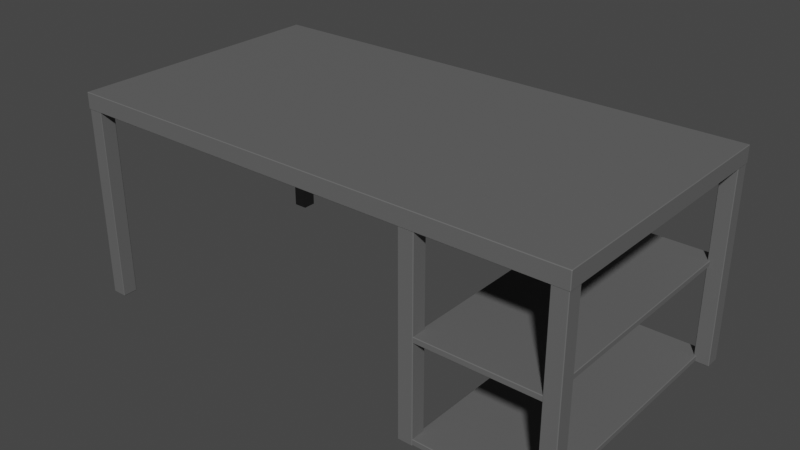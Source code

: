 # Source: ComputerDesk1.blend  (saved by Blender 3.2.14; exported with 4.5.12 LTS)
import bpy
from mathutils import Matrix  # noqa: F401  (used for matrix-valued properties, if any)

bpy.ops.wm.read_factory_settings(use_empty=True)
scene = bpy.context.scene
scene.name = 'Scene'

# ---- collections
col_collection = bpy.data.collections.new('Collection'); scene.collection.children.link(col_collection)

# ---- materials (node trees are filled in below, after node groups)
mat_metalcomputerdesk1 = bpy.data.materials.new('MetalComputerDesk1')
mat_metalcomputerdesk1.use_transparent_shadow = False

# ---- material node trees
mat_metalcomputerdesk1.use_nodes = True; mat_metalcomputerdesk1.node_tree.nodes.clear()
_N = mat_metalcomputerdesk1.node_tree.nodes; _L = mat_metalcomputerdesk1.node_tree.links
n0 = _N.new('ShaderNodeBsdfPrincipled'); n0.name = 'Principled BSDF'; n0.location = (10, 300)
n0.distribution = 'GGX'
n0.subsurface_method = 'RANDOM_WALK_SKIN'
n0.inputs[0].default_value = (0.1248, 0.1248, 0.1248, 1.0)
n0.inputs[3].default_value = 1.45
n0.inputs[27].default_value = (0.0, 0.0, 0.0, 1.0)
n0.inputs[28].default_value = 1.0
n1 = _N.new('ShaderNodeOutputMaterial'); n1.name = 'Material Output'; n1.location = (300, 300)
_L.new(n0.outputs[0], n1.inputs[0])
n1.is_active_output = True

# ---- world
world_world = bpy.data.worlds.new('World'); scene.world = world_world
world_world.use_nodes = True; world_world.node_tree.nodes.clear()
_N = world_world.node_tree.nodes; _L = world_world.node_tree.links
n0 = _N.new('ShaderNodeOutputWorld'); n0.name = 'World Output'; n0.location = (300, 300)
n1 = _N.new('ShaderNodeBackground'); n1.name = 'Background'; n1.location = (10, 300)
n1.inputs[0].default_value = (0.05088, 0.05088, 0.05088, 1.0)
_L.new(n1.outputs[0], n0.inputs[0])
n0.is_active_output = True
world_world.color = (0.05088, 0.05088, 0.05088)
world_world.use_sun_shadow = False
world_world.sun_shadow_jitter_overblur = 0.0

# ---- meshes
me_cube = bpy.data.meshes.new('Cube')
me_cube.from_pydata([(-1.142, -0.4757, 0.3324), (-1.142, -0.4776, 0.3342), (-1.143, -0.4757, 0.3342), (-1.142, -0.4776, 0.3892), (-1.142, -0.4757, 0.3911), (-1.143, -0.4757, 0.3892), (-1.142, 0.4744, 0.3324), (-1.143, 0.4744, 0.3342), (-1.142, 0.4762, 0.3342), (-1.142, 0.4744, 0.3911), (-1.142, 0.4762, 0.3892), (-1.143, 0.4744, 0.3892), (0.6706, -0.4757, 0.3324), (0.6724, -0.4757, 0.3342), (0.6706, -0.4776, 0.3342), (0.6706, -0.4757, 0.3911), (0.6706, -0.4776, 0.3892), (0.6724, -0.4757, 0.3892), (0.6706, 0.4744, 0.3324), (0.6706, 0.4762, 0.3342), (0.6724, 0.4744, 0.3342), (0.6706, 0.4744, 0.3911), (0.6724, 0.4744, 0.3892), (0.6706, 0.4762, 0.3892), (0.1535, -0.4741, -0.3481), (0.1535, -0.476, -0.3462), (0.1516, -0.4741, -0.3462), (0.1535, -0.476, 0.3354), (0.1535, -0.4741, 0.3372), (0.1516, -0.4741, 0.3354), (0.1535, -0.4248, -0.3481), (0.1516, -0.4248, -0.3462), (0.1535, -0.423, -0.3462), (0.1535, -0.4248, 0.3372), (0.1535, -0.423, 0.3354), (0.1516, -0.4248, 0.3354), (0.2027, -0.4741, -0.3481), (0.2046, -0.4741, -0.3462), (0.2027, -0.476, -0.3462), (0.2027, -0.4741, 0.3372), (0.2027, -0.476, 0.3354), (0.2046, -0.4741, 0.3354), (0.2027, -0.4248, -0.3481), (0.2027, -0.423, -0.3462), (0.2046, -0.4248, -0.3462), (0.2027, -0.4248, 0.3372), (0.2046, -0.4248, 0.3354), (0.2027, -0.423, 0.3354), (0.6184, 0.4256, -0.3481), (0.6184, 0.4237, -0.3462), (0.6166, 0.4256, -0.3462), (0.6184, 0.4237, 0.3354), (0.6184, 0.4256, 0.3372), (0.6166, 0.4256, 0.3354), (0.6184, 0.4749, -0.3481), (0.6166, 0.4749, -0.3462), (0.6184, 0.4767, -0.3462), (0.6184, 0.4749, 0.3372), (0.6184, 0.4767, 0.3354), (0.6166, 0.4749, 0.3354), (0.6677, 0.4256, -0.3481), (0.6696, 0.4256, -0.3462), (0.6677, 0.4237, -0.3462), (0.6677, 0.4256, 0.3372), (0.6677, 0.4237, 0.3354), (0.6696, 0.4256, 0.3354), (0.6677, 0.4749, -0.3481), (0.6677, 0.4767, -0.3462), (0.6696, 0.4749, -0.3462), (0.6677, 0.4749, 0.3372), (0.6696, 0.4749, 0.3354), (0.6677, 0.4767, 0.3354), (0.6184, -0.4741, -0.3481), (0.6184, -0.476, -0.3462), (0.6166, -0.4741, -0.3462), (0.6184, -0.476, 0.3354), (0.6184, -0.4741, 0.3372), (0.6166, -0.4741, 0.3354), (0.6184, -0.4248, -0.3481), (0.6166, -0.4248, -0.3462), (0.6184, -0.423, -0.3462), (0.6184, -0.4248, 0.3372), (0.6184, -0.423, 0.3354), (0.6166, -0.4248, 0.3354), (0.6677, -0.4741, -0.3481), (0.6696, -0.4741, -0.3462), (0.6677, -0.476, -0.3462), (0.6677, -0.4741, 0.3372), (0.6677, -0.476, 0.3354), (0.6696, -0.4741, 0.3354), (0.6677, -0.4248, -0.3481), (0.6677, -0.423, -0.3462), (0.6696, -0.4248, -0.3462), (0.6677, -0.4248, 0.3372), (0.6696, -0.4248, 0.3354), (0.6677, -0.423, 0.3354), (-1.089, 0.4256, -0.3481), (-1.088, 0.4256, -0.3462), (-1.089, 0.4237, -0.3462), (-1.089, 0.4237, 0.3354), (-1.088, 0.4256, 0.3354), (-1.089, 0.4256, 0.3372), (-1.089, 0.4749, -0.3481), (-1.089, 0.4767, -0.3462), (-1.088, 0.4749, -0.3462), (-1.089, 0.4749, 0.3372), (-1.088, 0.4749, 0.3354), (-1.089, 0.4767, 0.3354), (-1.139, 0.4256, -0.3481), (-1.139, 0.4237, -0.3462), (-1.141, 0.4256, -0.3462), (-1.139, 0.4256, 0.3372), (-1.141, 0.4256, 0.3354), (-1.139, 0.4237, 0.3354), (-1.139, 0.4749, -0.3481), (-1.141, 0.4749, -0.3462), (-1.139, 0.4767, -0.3462), (-1.139, 0.4749, 0.3372), (-1.139, 0.4767, 0.3354), (-1.141, 0.4749, 0.3354), (-1.089, -0.4741, -0.3481), (-1.088, -0.4741, -0.3462), (-1.089, -0.476, -0.3462), (-1.089, -0.476, 0.3354), (-1.088, -0.4741, 0.3354), (-1.089, -0.4741, 0.3372), (-1.089, -0.4248, -0.3481), (-1.089, -0.423, -0.3462), (-1.088, -0.4248, -0.3462), (-1.089, -0.4248, 0.3372), (-1.088, -0.4248, 0.3354), (-1.089, -0.423, 0.3354), (-1.139, -0.4741, -0.3481), (-1.139, -0.476, -0.3462), (-1.141, -0.4741, -0.3462), (-1.139, -0.4741, 0.3372), (-1.141, -0.4741, 0.3354), (-1.139, -0.476, 0.3354), (-1.139, -0.4248, -0.3481), (-1.141, -0.4248, -0.3462), (-1.139, -0.423, -0.3462), (-1.139, -0.4248, 0.3372), (-1.139, -0.423, 0.3354), (-1.141, -0.4248, 0.3354), (0.1535, 0.4256, -0.3481), (0.1535, 0.4237, -0.3462), (0.1516, 0.4256, -0.3462), (0.1535, 0.4237, 0.3354), (0.1535, 0.4256, 0.3372), (0.1516, 0.4256, 0.3354), (0.1535, 0.4749, -0.3481), (0.1516, 0.4749, -0.3462), (0.1535, 0.4767, -0.3462), (0.1535, 0.4749, 0.3372), (0.1535, 0.4767, 0.3354), (0.1516, 0.4749, 0.3354), (0.2027, 0.4256, -0.3481), (0.2046, 0.4256, -0.3462), (0.2027, 0.4237, -0.3462), (0.2027, 0.4256, 0.3372), (0.2027, 0.4237, 0.3354), (0.2046, 0.4256, 0.3354), (0.2027, 0.4749, -0.3481), (0.2027, 0.4767, -0.3462), (0.2046, 0.4749, -0.3462), (0.2027, 0.4749, 0.3372), (0.2046, 0.4749, 0.3354), (0.2027, 0.4767, 0.3354), (0.1978, -0.4731, -0.3451), (0.1978, -0.4749, -0.3433), (0.1959, -0.4731, -0.3433), (0.1978, -0.4749, -0.3269), (0.1978, -0.4731, -0.325), (0.1959, -0.4731, -0.3269), (0.1978, 0.4716, -0.3451), (0.1959, 0.4716, -0.3433), (0.1978, 0.4734, -0.3433), (0.1978, 0.4716, -0.325), (0.1978, 0.4734, -0.3269), (0.1959, 0.4716, -0.3269), (0.6234, -0.4731, -0.3451), (0.6253, -0.4731, -0.3433), (0.6234, -0.4749, -0.3433), (0.6234, -0.4731, -0.325), (0.6234, -0.4749, -0.3269), (0.6253, -0.4731, -0.3269), (0.6234, 0.4716, -0.3451), (0.6234, 0.4734, -0.3433), (0.6253, 0.4716, -0.3433), (0.6234, 0.4716, -0.325), (0.6253, 0.4716, -0.3269), (0.6234, 0.4734, -0.3269), (0.1978, -0.4731, -0.004113), (0.1978, -0.4749, -0.002265), (0.1959, -0.4731, -0.002265), (0.1978, -0.4749, 0.01412), (0.1978, -0.4731, 0.01597), (0.1959, -0.4731, 0.01412), (0.1978, 0.4716, -0.004113), (0.1959, 0.4716, -0.002265), (0.1978, 0.4734, -0.002265), (0.1978, 0.4716, 0.01597), (0.1978, 0.4734, 0.01412), (0.1959, 0.4716, 0.01412), (0.6234, -0.4731, -0.004113), (0.6253, -0.4731, -0.002265), (0.6234, -0.4749, -0.002265), (0.6234, -0.4731, 0.01597), (0.6234, -0.4749, 0.01412), (0.6253, -0.4731, 0.01412), (0.6234, 0.4716, -0.004113), (0.6234, 0.4734, -0.002265), (0.6253, 0.4716, -0.002265), (0.6234, 0.4716, 0.01597), (0.6253, 0.4716, 0.01412), (0.6234, 0.4734, 0.01412)], [], [(14, 16, 3, 1), (20, 22, 17, 13), (30, 42, 36, 24), (21, 9, 4, 15), (2, 5, 11, 7), (8, 10, 23, 19), (38, 40, 27, 25), (44, 46, 41, 37), (54, 66, 60, 48), (45, 33, 28, 39), (26, 29, 35, 31), (32, 34, 47, 43), (62, 64, 51, 49), (68, 70, 65, 61), (78, 90, 84, 72), (69, 57, 52, 63), (50, 53, 59, 55), (56, 58, 71, 67), (86, 88, 75, 73), (92, 94, 89, 85), (102, 96, 108, 114), (93, 81, 76, 87), (74, 77, 83, 79), (80, 82, 95, 91), (109, 98, 99, 113), (115, 110, 112, 119), (126, 120, 132, 138), (117, 111, 101, 105), (97, 104, 106, 100), (103, 116, 118, 107), (133, 122, 123, 137), (139, 134, 136, 143), (150, 162, 156, 144), (141, 135, 125, 129), (121, 128, 130, 124), (127, 140, 142, 131), (158, 160, 147, 145), (164, 166, 161, 157), (174, 186, 180, 168), (165, 153, 148, 159), (146, 149, 155, 151), (152, 154, 167, 163), (182, 184, 171, 169), (188, 190, 185, 181), (198, 210, 204, 192), (189, 177, 172, 183), (170, 173, 179, 175), (176, 178, 191, 187), (206, 208, 195, 193), (212, 214, 209, 205), (213, 201, 196, 207), (194, 197, 203, 199), (200, 202, 215, 211), (0, 1, 2), (3, 4, 5), (6, 7, 8), (9, 10, 11), (12, 13, 14), (15, 16, 17), (18, 19, 20), (21, 22, 23), (24, 25, 26), (27, 28, 29), (30, 31, 32), (33, 34, 35), (36, 37, 38), (39, 40, 41), (42, 43, 44), (45, 46, 47), (48, 49, 50), (51, 52, 53), (54, 55, 56), (57, 58, 59), (60, 61, 62), (63, 64, 65), (66, 67, 68), (69, 70, 71), (72, 73, 74), (75, 76, 77), (78, 79, 80), (81, 82, 83), (84, 85, 86), (87, 88, 89), (90, 91, 92), (93, 94, 95), (96, 97, 98), (99, 100, 101), (102, 103, 104), (105, 106, 107), (108, 109, 110), (111, 112, 113), (114, 115, 116), (117, 118, 119), (120, 121, 122), (123, 124, 125), (126, 127, 128), (129, 130, 131), (132, 133, 134), (135, 136, 137), (138, 139, 140), (141, 142, 143), (144, 145, 146), (147, 148, 149), (150, 151, 152), (153, 154, 155), (156, 157, 158), (159, 160, 161), (162, 163, 164), (165, 166, 167), (168, 169, 170), (171, 172, 173), (174, 175, 176), (177, 178, 179), (180, 181, 182), (183, 184, 185), (186, 187, 188), (189, 190, 191), (192, 193, 194), (195, 196, 197), (198, 199, 200), (201, 202, 203), (204, 205, 206), (207, 208, 209), (210, 211, 212), (213, 214, 215), (6, 0, 2, 7), (1, 3, 5, 2), (4, 9, 11, 5), (10, 8, 7, 11), (18, 6, 8, 19), (9, 21, 23, 10), (22, 20, 19, 23), (12, 18, 20, 13), (21, 15, 17, 22), (16, 14, 13, 17), (0, 12, 14, 1), (15, 4, 3, 16), (30, 24, 26, 31), (25, 27, 29, 26), (28, 33, 35, 29), (34, 32, 31, 35), (42, 30, 32, 43), (33, 45, 47, 34), (46, 44, 43, 47), (36, 42, 44, 37), (45, 39, 41, 46), (40, 38, 37, 41), (24, 36, 38, 25), (39, 28, 27, 40), (54, 48, 50, 55), (49, 51, 53, 50), (52, 57, 59, 53), (58, 56, 55, 59), (66, 54, 56, 67), (57, 69, 71, 58), (70, 68, 67, 71), (60, 66, 68, 61), (69, 63, 65, 70), (64, 62, 61, 65), (48, 60, 62, 49), (63, 52, 51, 64), (78, 72, 74, 79), (73, 75, 77, 74), (76, 81, 83, 77), (82, 80, 79, 83), (90, 78, 80, 91), (81, 93, 95, 82), (94, 92, 91, 95), (84, 90, 92, 85), (93, 87, 89, 94), (88, 86, 85, 89), (72, 84, 86, 73), (87, 76, 75, 88), (104, 97, 96, 102), (97, 100, 99, 98), (100, 106, 105, 101), (106, 104, 103, 107), (116, 103, 102, 114), (107, 118, 117, 105), (118, 116, 115, 119), (110, 115, 114, 108), (119, 112, 111, 117), (112, 110, 109, 113), (98, 109, 108, 96), (113, 99, 101, 111), (128, 121, 120, 126), (121, 124, 123, 122), (124, 130, 129, 125), (130, 128, 127, 131), (140, 127, 126, 138), (131, 142, 141, 129), (142, 140, 139, 143), (134, 139, 138, 132), (143, 136, 135, 141), (136, 134, 133, 137), (122, 133, 132, 120), (137, 123, 125, 135), (150, 144, 146, 151), (145, 147, 149, 146), (148, 153, 155, 149), (154, 152, 151, 155), (162, 150, 152, 163), (153, 165, 167, 154), (166, 164, 163, 167), (156, 162, 164, 157), (165, 159, 161, 166), (160, 158, 157, 161), (144, 156, 158, 145), (159, 148, 147, 160), (174, 168, 170, 175), (169, 171, 173, 170), (172, 177, 179, 173), (178, 176, 175, 179), (186, 174, 176, 187), (177, 189, 191, 178), (190, 188, 187, 191), (180, 186, 188, 181), (189, 183, 185, 190), (184, 182, 181, 185), (168, 180, 182, 169), (183, 172, 171, 184), (198, 192, 194, 199), (193, 195, 197, 194), (196, 201, 203, 197), (202, 200, 199, 203), (210, 198, 200, 211), (201, 213, 215, 202), (214, 212, 211, 215), (204, 210, 212, 205), (213, 207, 209, 214), (208, 206, 205, 209), (192, 204, 206, 193), (207, 196, 195, 208), (6, 18, 12, 0)])
_uv = me_cube.uv_layers.new(name='UVMap')
_uv.uv.foreach_set('vector', [0.3829, 0.7503, 0.6171, 0.7503, 0.6171, 0.9997, 0.3829, 0.9997, 0.3829, 0.5005, 0.6171, 0.5005, 0.6171, 0.7495, 0.3829, 0.7495, 0.1337, 0.5087, 0.3663, 0.5087, 0.3663, 0.7413, 0.1337, 0.7413, 0.6253, 0.5005, 0.8747, 0.5005, 0.8747, 0.7495, 0.6253, 0.7495, 0.3829, 0.0004844, 0.6171, 0.0004844, 0.6171, 0.2495, 0.3829, 0.2495, 0.3829, 0.2503, 0.6171, 0.2503, 0.6171, 0.4997, 0.3829, 0.4997, 0.3757, 0.7587, 0.6243, 0.7587, 0.6243, 0.9913, 0.3757, 0.9913, 0.3757, 0.5087, 0.6243, 0.5087, 0.6243, 0.7413, 0.3757, 0.7413, 0.1337, 0.5087, 0.3663, 0.5087, 0.3663, 0.7413, 0.1337, 0.7413, 0.6337, 0.5087, 0.8663, 0.5087, 0.8663, 0.7413, 0.6337, 0.7413, 0.3757, 0.00872, 0.6243, 0.00872, 0.6243, 0.2413, 0.3757, 0.2413, 0.3757, 0.2587, 0.6243, 0.2587, 0.6243, 0.4913, 0.3757, 0.4913, 0.3757, 0.7587, 0.6243, 0.7587, 0.6243, 0.9913, 0.3757, 0.9913, 0.3757, 0.5087, 0.6243, 0.5087, 0.6243, 0.7413, 0.3757, 0.7413, 0.1337, 0.5087, 0.3663, 0.5087, 0.3663, 0.7413, 0.1337, 0.7413, 0.6337, 0.5087, 0.8663, 0.5087, 0.8663, 0.7413, 0.6337, 0.7413, 0.3757, 0.00872, 0.6243, 0.00872, 0.6243, 0.2413, 0.3757, 0.2413, 0.3757, 0.2587, 0.6243, 0.2587, 0.6243, 0.4913, 0.3757, 0.4913, 0.3757, 0.7587, 0.6243, 0.7587, 0.6243, 0.9913, 0.3757, 0.9913, 0.3757, 0.5087, 0.6243, 0.5087, 0.6243, 0.7413, 0.3757, 0.7413, 0.1337, 0.5087, 0.1337, 0.7413, 0.3663, 0.7413, 0.3663, 0.5087, 0.6337, 0.5087, 0.8663, 0.5087, 0.8663, 0.7413, 0.6337, 0.7413, 0.3757, 0.00872, 0.6243, 0.00872, 0.6243, 0.2413, 0.3757, 0.2413, 0.3757, 0.2587, 0.6243, 0.2587, 0.6243, 0.4913, 0.3757, 0.4913, 0.3757, 0.7587, 0.3757, 0.9913, 0.6243, 0.9913, 0.6243, 0.7587, 0.3757, 0.5087, 0.3757, 0.7413, 0.6243, 0.7413, 0.6243, 0.5087, 0.1337, 0.5087, 0.1337, 0.7413, 0.3663, 0.7413, 0.3663, 0.5087, 0.6337, 0.5087, 0.6337, 0.7413, 0.8663, 0.7413, 0.8663, 0.5087, 0.3757, 0.00872, 0.3757, 0.2413, 0.6243, 0.2413, 0.6243, 0.00872, 0.3757, 0.2587, 0.3757, 0.4913, 0.6243, 0.4913, 0.6243, 0.2587, 0.3757, 0.7587, 0.3757, 0.9913, 0.6243, 0.9913, 0.6243, 0.7587, 0.3757, 0.5087, 0.3757, 0.7413, 0.6243, 0.7413, 0.6243, 0.5087, 0.1337, 0.5087, 0.3663, 0.5087, 0.3663, 0.7413, 0.1337, 0.7413, 0.6337, 0.5087, 0.6337, 0.7413, 0.8663, 0.7413, 0.8663, 0.5087, 0.3757, 0.00872, 0.3757, 0.2413, 0.6243, 0.2413, 0.6243, 0.00872, 0.3757, 0.2587, 0.3757, 0.4913, 0.6243, 0.4913, 0.6243, 0.2587, 0.3757, 0.7587, 0.6243, 0.7587, 0.6243, 0.9913, 0.3757, 0.9913, 0.3757, 0.5087, 0.6243, 0.5087, 0.6243, 0.7413, 0.3757, 0.7413, 0.1261, 0.5005, 0.3739, 0.5005, 0.3739, 0.7495, 0.1261, 0.7495, 0.6337, 0.5087, 0.8663, 0.5087, 0.8663, 0.7413, 0.6337, 0.7413, 0.3757, 0.00872, 0.6243, 0.00872, 0.6243, 0.2413, 0.3757, 0.2413, 0.3757, 0.2587, 0.6243, 0.2587, 0.6243, 0.4913, 0.3757, 0.4913, 0.398, 0.7511, 0.602, 0.7511, 0.602, 0.9989, 0.398, 0.9989, 0.398, 0.5005, 0.602, 0.5005, 0.602, 0.7495, 0.398, 0.7495, 0.1261, 0.5005, 0.3739, 0.5005, 0.3739, 0.7495, 0.1261, 0.7495, 0.6261, 0.5005, 0.8739, 0.5005, 0.8739, 0.7495, 0.6261, 0.7495, 0.398, 0.0004871, 0.602, 0.0004871, 0.602, 0.2495, 0.398, 0.2495, 0.398, 0.2511, 0.602, 0.2511, 0.602, 0.4989, 0.398, 0.4989, 0.398, 0.7511, 0.602, 0.7511, 0.602, 0.9989, 0.398, 0.9989, 0.398, 0.5005, 0.602, 0.5005, 0.602, 0.7495, 0.398, 0.7495, 0.6261, 0.5005, 0.8739, 0.5005, 0.8739, 0.7495, 0.6261, 0.7495, 0.398, 0.0004871, 0.602, 0.0004871, 0.602, 0.2495, 0.398, 0.2495, 0.398, 0.2511, 0.602, 0.2511, 0.602, 0.4989, 0.398, 0.4989, 0.1253, 0.7495, 0.1253, 0.75, 0.125, 0.7495, 0.6171, 0.9997, 0.625, 0.9997, 0.6171, 1.0, 0.1253, 0.5005, 0.125, 0.5005, 0.1253, 0.5, 0.625, 0.2503, 0.6171, 0.2503, 0.6171, 0.25, 0.3747, 0.7495, 0.375, 0.7495, 0.3747, 0.75, 0.625, 0.7503, 0.6171, 0.7503, 0.6171, 0.75, 0.3747, 0.5005, 0.3747, 0.5, 0.375, 0.5005, 0.625, 0.5005, 0.6171, 0.5005, 0.6171, 0.5, 0.1337, 0.7413, 0.1337, 0.75, 0.125, 0.7413, 0.6243, 0.9913, 0.625, 0.9913, 0.6243, 1.0, 0.1337, 0.5087, 0.125, 0.5087, 0.1337, 0.5, 0.625, 0.2587, 0.6243, 0.2587, 0.6243, 0.25, 0.3663, 0.7413, 0.375, 0.7413, 0.3663, 0.75, 0.625, 0.7587, 0.6243, 0.7587, 0.6243, 0.75, 0.3663, 0.5087, 0.3663, 0.5, 0.375, 0.5087, 0.625, 0.5087, 0.6243, 0.5087, 0.6243, 0.5, 0.1337, 0.7413, 0.1337, 0.75, 0.125, 0.7413, 0.6243, 0.9913, 0.625, 0.9913, 0.6243, 1.0, 0.1337, 0.5087, 0.125, 0.5087, 0.1337, 0.5, 0.625, 0.2587, 0.6243, 0.2587, 0.6243, 0.25, 0.3663, 0.7413, 0.375, 0.7413, 0.3663, 0.75, 0.625, 0.7587, 0.6243, 0.7587, 0.6243, 0.75, 0.3663, 0.5087, 0.3663, 0.5, 0.375, 0.5087, 0.625, 0.5087, 0.6243, 0.5087, 0.6243, 0.5, 0.1337, 0.7413, 0.1337, 0.75, 0.125, 0.7413, 0.6243, 0.9913, 0.625, 0.9913, 0.6243, 1.0, 0.1337, 0.5087, 0.125, 0.5087, 0.1337, 0.5, 0.625, 0.2587, 0.6243, 0.2587, 0.6243, 0.25, 0.3663, 0.7413, 0.375, 0.7413, 0.3663, 0.75, 0.625, 0.7587, 0.6243, 0.7587, 0.6243, 0.75, 0.3663, 0.5087, 0.3663, 0.5, 0.375, 0.5087, 0.625, 0.5087, 0.6243, 0.5087, 0.6243, 0.5, 0.1337, 0.7413, 0.125, 0.7413, 0.1337, 0.75, 0.6243, 0.9913, 0.6243, 1.0, 0.625, 0.9913, 0.1337, 0.5087, 0.1337, 0.5, 0.125, 0.5087, 0.625, 0.2413, 0.6243, 0.2413, 0.6243, 0.25, 0.3663, 0.7413, 0.3663, 0.75, 0.375, 0.7413, 0.625, 0.7413, 0.6243, 0.7413, 0.6243, 0.75, 0.3663, 0.5087, 0.375, 0.5087, 0.3663, 0.5, 0.625, 0.4913, 0.6243, 0.4913, 0.6243, 0.5, 0.1337, 0.7413, 0.125, 0.7413, 0.1337, 0.75, 0.6243, 0.9913, 0.6243, 1.0, 0.625, 0.9913, 0.1337, 0.5087, 0.1337, 0.5, 0.125, 0.5087, 0.625, 0.2413, 0.6243, 0.2413, 0.6243, 0.25, 0.3663, 0.7413, 0.3663, 0.75, 0.375, 0.7413, 0.625, 0.7413, 0.6243, 0.7413, 0.6243, 0.75, 0.3663, 0.5087, 0.375, 0.5087, 0.3663, 0.5, 0.625, 0.4913, 0.6243, 0.4913, 0.6243, 0.5, 0.1337, 0.7413, 0.1337, 0.75, 0.125, 0.7413, 0.6243, 0.9913, 0.625, 0.9913, 0.6243, 1.0, 0.1337, 0.5087, 0.125, 0.5087, 0.1337, 0.5, 0.625, 0.2587, 0.6243, 0.2587, 0.6243, 0.25, 0.3663, 0.7413, 0.375, 0.7413, 0.3663, 0.75, 0.625, 0.7587, 0.6243, 0.7587, 0.6243, 0.75, 0.3663, 0.5087, 0.3663, 0.5, 0.375, 0.5087, 0.625, 0.5087, 0.6243, 0.5087, 0.6243, 0.5, 0.1261, 0.7495, 0.1261, 0.75, 0.125, 0.7495, 0.602, 0.9989, 0.625, 0.9989, 0.602, 1.0, 0.1261, 0.5005, 0.125, 0.5005, 0.1261, 0.5, 0.625, 0.2511, 0.602, 0.2511, 0.602, 0.25, 0.3739, 0.7495, 0.375, 0.7495, 0.3739, 0.75, 0.625, 0.7511, 0.602, 0.7511, 0.602, 0.75, 0.3739, 0.5005, 0.3739, 0.5, 0.375, 0.5005, 0.625, 0.5005, 0.602, 0.5005, 0.602, 0.5, 0.1261, 0.7495, 0.1261, 0.75, 0.125, 0.7495, 0.602, 0.9989, 0.625, 0.9989, 0.602, 1.0, 0.1261, 0.5005, 0.125, 0.5005, 0.1261, 0.5, 0.625, 0.2511, 0.602, 0.2511, 0.602, 0.25, 0.3739, 0.7495, 0.375, 0.7495, 0.3739, 0.75, 0.625, 0.7511, 0.602, 0.7511, 0.602, 0.75, 0.3739, 0.5005, 0.3739, 0.5, 0.375, 0.5005, 0.625, 0.5005, 0.602, 0.5005, 0.602, 0.5, 0.1253, 0.5005, 0.1253, 0.7495, 0.125, 0.7495, 0.125, 0.5005, 0.3829, 0.0, 0.6171, 0.0, 0.6171, 0.0004844, 0.3829, 0.0004844, 0.625, 0.0004844, 0.625, 0.2495, 0.6171, 0.2495, 0.6171, 0.0004844, 0.6171, 0.2503, 0.3829, 0.2503, 0.3829, 0.2495, 0.6171, 0.2495, 0.3747, 0.5005, 0.1253, 0.5005, 0.1253, 0.5, 0.3747, 0.5, 0.625, 0.2503, 0.625, 0.4997, 0.6171, 0.4997, 0.6171, 0.2503, 0.6171, 0.5005, 0.3829, 0.5005, 0.3829, 0.4997, 0.6171, 0.4997, 0.3747, 0.7495, 0.3747, 0.5005, 0.3829, 0.5005, 0.3829, 0.7495, 0.6253, 0.5005, 0.6253, 0.7495, 0.6171, 0.7495, 0.6171, 0.5005, 0.6171, 0.7503, 0.3829, 0.7503, 0.3829, 0.7495, 0.6171, 0.7495, 0.1253, 0.7495, 0.3747, 0.7495, 0.3747, 0.75, 0.1253, 0.75, 0.625, 0.7503, 0.625, 0.9997, 0.6171, 0.9997, 0.6171, 0.7503, 0.1337, 0.5087, 0.1337, 0.7413, 0.125, 0.7413, 0.125, 0.5087, 0.3757, 0.0, 0.6243, 0.0, 0.6243, 0.00872, 0.3757, 0.00872, 0.625, 0.00872, 0.625, 0.2413, 0.6243, 0.2413, 0.6243, 0.00872, 0.6243, 0.2587, 0.3757, 0.2587, 0.3757, 0.2413, 0.6243, 0.2413, 0.3663, 0.5087, 0.1337, 0.5087, 0.1337, 0.5, 0.3663, 0.5, 0.625, 0.2587, 0.625, 0.4913, 0.6243, 0.4913, 0.6243, 0.2587, 0.6243, 0.5087, 0.3757, 0.5087, 0.3757, 0.4913, 0.6243, 0.4913, 0.3663, 0.7413, 0.3663, 0.5087, 0.3757, 0.5087, 0.3757, 0.7413, 0.6337, 0.5087, 0.6337, 0.7413, 0.6243, 0.7413, 0.6243, 0.5087, 0.6243, 0.7587, 0.3757, 0.7587, 0.3757, 0.7413, 0.6243, 0.7413, 0.1337, 0.7413, 0.3663, 0.7413, 0.3663, 0.75, 0.1337, 0.75, 0.625, 0.7587, 0.625, 0.9913, 0.6243, 0.9913, 0.6243, 0.7587, 0.1337, 0.5087, 0.1337, 0.7413, 0.125, 0.7413, 0.125, 0.5087, 0.3757, 0.0, 0.6243, 0.0, 0.6243, 0.00872, 0.3757, 0.00872, 0.625, 0.00872, 0.625, 0.2413, 0.6243, 0.2413, 0.6243, 0.00872, 0.6243, 0.2587, 0.3757, 0.2587, 0.3757, 0.2413, 0.6243, 0.2413, 0.3663, 0.5087, 0.1337, 0.5087, 0.1337, 0.5, 0.3663, 0.5, 0.625, 0.2587, 0.625, 0.4913, 0.6243, 0.4913, 0.6243, 0.2587, 0.6243, 0.5087, 0.3757, 0.5087, 0.3757, 0.4913, 0.6243, 0.4913, 0.3663, 0.7413, 0.3663, 0.5087, 0.3757, 0.5087, 0.3757, 0.7413, 0.6337, 0.5087, 0.6337, 0.7413, 0.6243, 0.7413, 0.6243, 0.5087, 0.6243, 0.7587, 0.3757, 0.7587, 0.3757, 0.7413, 0.6243, 0.7413, 0.1337, 0.7413, 0.3663, 0.7413, 0.3663, 0.75, 0.1337, 0.75, 0.625, 0.7587, 0.625, 0.9913, 0.6243, 0.9913, 0.6243, 0.7587, 0.1337, 0.5087, 0.1337, 0.7413, 0.125, 0.7413, 0.125, 0.5087, 0.3757, 0.0, 0.6243, 0.0, 0.6243, 0.00872, 0.3757, 0.00872, 0.625, 0.00872, 0.625, 0.2413, 0.6243, 0.2413, 0.6243, 0.00872, 0.6243, 0.2587, 0.3757, 0.2587, 0.3757, 0.2413, 0.6243, 0.2413, 0.3663, 0.5087, 0.1337, 0.5087, 0.1337, 0.5, 0.3663, 0.5, 0.625, 0.2587, 0.625, 0.4913, 0.6243, 0.4913, 0.6243, 0.2587, 0.6243, 0.5087, 0.3757, 0.5087, 0.3757, 0.4913, 0.6243, 0.4913, 0.3663, 0.7413, 0.3663, 0.5087, 0.3757, 0.5087, 0.3757, 0.7413, 0.6337, 0.5087, 0.6337, 0.7413, 0.6243, 0.7413, 0.6243, 0.5087, 0.6243, 0.7587, 0.3757, 0.7587, 0.3757, 0.7413, 0.6243, 0.7413, 0.1337, 0.7413, 0.3663, 0.7413, 0.3663, 0.75, 0.1337, 0.75, 0.625, 0.7587, 0.625, 0.9913, 0.6243, 0.9913, 0.6243, 0.7587, 0.125, 0.5087, 0.125, 0.7413, 0.1337, 0.7413, 0.1337, 0.5087, 0.3757, 1.0, 0.6243, 1.0, 0.6243, 0.9913, 0.3757, 0.9913, 0.6243, 0.00872, 0.6243, 0.2413, 0.625, 0.2413, 0.625, 0.00872, 0.6243, 0.2413, 0.3757, 0.2413, 0.3757, 0.2587, 0.6243, 0.2587, 0.3663, 0.5, 0.1337, 0.5, 0.1337, 0.5087, 0.3663, 0.5087, 0.6243, 0.2587, 0.6243, 0.4913, 0.625, 0.4913, 0.625, 0.2587, 0.6243, 0.4913, 0.3757, 0.4913, 0.3757, 0.5087, 0.6243, 0.5087, 0.3757, 0.7413, 0.3757, 0.5087, 0.3663, 0.5087, 0.3663, 0.7413, 0.6243, 0.5087, 0.6243, 0.7413, 0.6337, 0.7413, 0.6337, 0.5087, 0.6243, 0.7413, 0.3757, 0.7413, 0.3757, 0.7587, 0.6243, 0.7587, 0.1337, 0.75, 0.3663, 0.75, 0.3663, 0.7413, 0.1337, 0.7413, 0.6243, 0.7587, 0.6243, 0.9913, 0.625, 0.9913, 0.625, 0.7587, 0.125, 0.5087, 0.125, 0.7413, 0.1337, 0.7413, 0.1337, 0.5087, 0.3757, 1.0, 0.6243, 1.0, 0.6243, 0.9913, 0.3757, 0.9913, 0.6243, 0.00872, 0.6243, 0.2413, 0.625, 0.2413, 0.625, 0.00872, 0.6243, 0.2413, 0.3757, 0.2413, 0.3757, 0.2587, 0.6243, 0.2587, 0.3663, 0.5, 0.1337, 0.5, 0.1337, 0.5087, 0.3663, 0.5087, 0.6243, 0.2587, 0.6243, 0.4913, 0.625, 0.4913, 0.625, 0.2587, 0.6243, 0.4913, 0.3757, 0.4913, 0.3757, 0.5087, 0.6243, 0.5087, 0.3757, 0.7413, 0.3757, 0.5087, 0.3663, 0.5087, 0.3663, 0.7413, 0.6243, 0.5087, 0.6243, 0.7413, 0.6337, 0.7413, 0.6337, 0.5087, 0.6243, 0.7413, 0.3757, 0.7413, 0.3757, 0.7587, 0.6243, 0.7587, 0.1337, 0.75, 0.3663, 0.75, 0.3663, 0.7413, 0.1337, 0.7413, 0.6243, 0.7587, 0.6243, 0.9913, 0.625, 0.9913, 0.625, 0.7587, 0.1337, 0.5087, 0.1337, 0.7413, 0.125, 0.7413, 0.125, 0.5087, 0.3757, 0.0, 0.6243, 0.0, 0.6243, 0.00872, 0.3757, 0.00872, 0.625, 0.00872, 0.625, 0.2413, 0.6243, 0.2413, 0.6243, 0.00872, 0.6243, 0.2587, 0.3757, 0.2587, 0.3757, 0.2413, 0.6243, 0.2413, 0.3663, 0.5087, 0.1337, 0.5087, 0.1337, 0.5, 0.3663, 0.5, 0.625, 0.2587, 0.625, 0.4913, 0.6243, 0.4913, 0.6243, 0.2587, 0.6243, 0.5087, 0.3757, 0.5087, 0.3757, 0.4913, 0.6243, 0.4913, 0.3663, 0.7413, 0.3663, 0.5087, 0.3757, 0.5087, 0.3757, 0.7413, 0.6337, 0.5087, 0.6337, 0.7413, 0.6243, 0.7413, 0.6243, 0.5087, 0.6243, 0.7587, 0.3757, 0.7587, 0.3757, 0.7413, 0.6243, 0.7413, 0.1337, 0.7413, 0.3663, 0.7413, 0.3663, 0.75, 0.1337, 0.75, 0.625, 0.7587, 0.625, 0.9913, 0.6243, 0.9913, 0.6243, 0.7587, 0.1261, 0.5005, 0.1261, 0.7495, 0.125, 0.7495, 0.125, 0.5005, 0.398, 0.0, 0.602, 0.0, 0.602, 0.0004871, 0.398, 0.0004871, 0.625, 0.0004871, 0.625, 0.2495, 0.602, 0.2495, 0.602, 0.0004871, 0.602, 0.2511, 0.398, 0.2511, 0.398, 0.2495, 0.602, 0.2495, 0.3739, 0.5005, 0.1261, 0.5005, 0.1261, 0.5, 0.3739, 0.5, 0.625, 0.2511, 0.625, 0.4989, 0.602, 0.4989, 0.602, 0.2511, 0.602, 0.5005, 0.398, 0.5005, 0.398, 0.4989, 0.602, 0.4989, 0.3739, 0.7495, 0.3739, 0.5005, 0.398, 0.5005, 0.398, 0.7495, 0.6261, 0.5005, 0.6261, 0.7495, 0.602, 0.7495, 0.602, 0.5005, 0.602, 0.7511, 0.398, 0.7511, 0.398, 0.7495, 0.602, 0.7495, 0.1261, 0.7495, 0.3739, 0.7495, 0.3739, 0.75, 0.1261, 0.75, 0.625, 0.7511, 0.625, 0.9989, 0.602, 0.9989, 0.602, 0.7511, 0.1261, 0.5005, 0.1261, 0.7495, 0.125, 0.7495, 0.125, 0.5005, 0.398, 0.0, 0.602, 0.0, 0.602, 0.0004871, 0.398, 0.0004871, 0.625, 0.0004871, 0.625, 0.2495, 0.602, 0.2495, 0.602, 0.0004871, 0.602, 0.2511, 0.398, 0.2511, 0.398, 0.2495, 0.602, 0.2495, 0.3739, 0.5005, 0.1261, 0.5005, 0.1261, 0.5, 0.3739, 0.5, 0.625, 0.2511, 0.625, 0.4989, 0.602, 0.4989, 0.602, 0.2511, 0.602, 0.5005, 0.398, 0.5005, 0.398, 0.4989, 0.602, 0.4989, 0.3739, 0.7495, 0.3739, 0.5005, 0.398, 0.5005, 0.398, 0.7495, 0.6261, 0.5005, 0.6261, 0.7495, 0.602, 0.7495, 0.602, 0.5005, 0.602, 0.7511, 0.398, 0.7511, 0.398, 0.7495, 0.602, 0.7495, 0.1261, 0.7495, 0.3739, 0.7495, 0.3739, 0.75, 0.1261, 0.75, 0.625, 0.7511, 0.625, 0.9989, 0.602, 0.9989, 0.602, 0.7511, 0.1253, 0.5005, 0.3747, 0.5005, 0.3747, 0.7495, 0.1253, 0.7495])
me_cube.materials.append(mat_metalcomputerdesk1)
me_cube.update()

# ---- objects
ob_computerdesk1 = bpy.data.objects.new('ComputerDesk1', me_cube)

# ---- transforms, parenting, visibility, modifiers, constraints
ob_computerdesk1.location = (0.0, 0.0, 0.0)

# ---- collection membership
col_collection.objects.link(ob_computerdesk1)

# ---- scene / render settings (as saved in the file)
scene.frame_start = 1; scene.frame_end = 250; scene.frame_set(1)
scene.render.engine = 'BLENDER_EEVEE_NEXT'
scene.cycles.sampling_pattern = 'TABULATED_SOBOL'
scene.cycles.use_light_tree = False
scene.eevee.use_gtao = True
scene.eevee.gtao_distance = 0.71
scene.view_settings.view_transform = 'Filmic'
bpy.context.view_layer.update()

# ---- added for rendering (the .blend has no active camera and no usable light): camera, sun
cam_auto = bpy.data.cameras.new('AutoCamera')
cam_auto.lens = 50.0
cam_auto.sensor_width = 36.0
cam_auto.clip_end = 1000.0
ob_auto_camera = bpy.data.objects.new('AutoCamera', cam_auto)
scene.collection.objects.link(ob_auto_camera)
ob_auto_camera.location = (1.7819, -2.42127, 1.6354)
ob_auto_camera.rotation_euler = (1.09748, -7.21219e-08, 0.694738)
scene.camera = ob_auto_camera
light_auto_sun = bpy.data.lights.new('AutoSun', 'SUN')
light_auto_sun.energy = 3.0
light_auto_sun.angle = 0.0523599
ob_auto_sun = bpy.data.objects.new('AutoSun', light_auto_sun)
scene.collection.objects.link(ob_auto_sun)
ob_auto_sun.rotation_euler = (0.872665, 0.174533, 0.523599)
bpy.context.view_layer.update()
